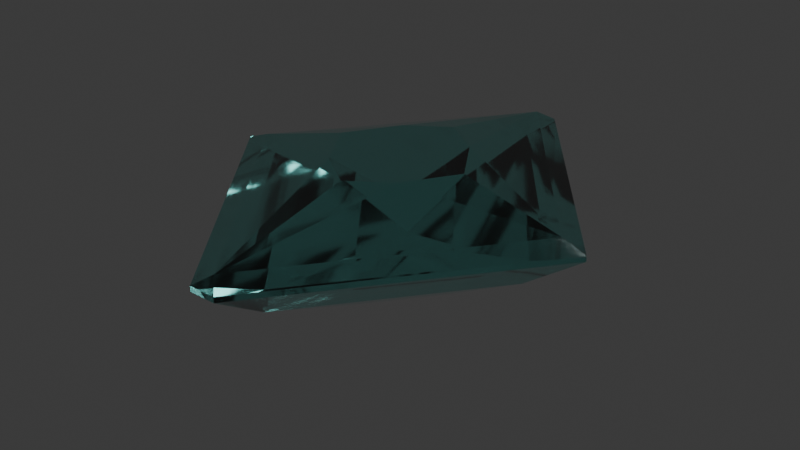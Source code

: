 # Source: Zircon.blend  (saved by Blender 4.1.24; exported with 4.5.12 LTS)
import bpy
from mathutils import Matrix  # noqa: F401  (used for matrix-valued properties, if any)

bpy.ops.wm.read_factory_settings(use_empty=True)
scene = bpy.context.scene
scene.name = 'Scene'

# ---- collections
col_collection = bpy.data.collections.new('Collection'); scene.collection.children.link(col_collection)

# ---- materials (node trees are filled in below, after node groups)
mat_material_001 = bpy.data.materials.new('Material.001')

# ---- node groups
ng_thickness_along_normal = bpy.data.node_groups.new('Thickness along normal', 'GeometryNodeTree')
_s = ng_thickness_along_normal.interface.new_socket(name='Geometry', in_out='OUTPUT', socket_type='NodeSocketGeometry')
_s = ng_thickness_along_normal.interface.new_socket(name='Normal thickness', in_out='OUTPUT', socket_type='NodeSocketFloat')
_s.subtype = 'DISTANCE'
_s.description = 'The thickness along the normal'
_s = ng_thickness_along_normal.interface.new_socket(name='Geometry', in_out='INPUT', socket_type='NodeSocketGeometry')
ng_thickness_along_normal.is_modifier = True
_N = ng_thickness_along_normal.nodes; _L = ng_thickness_along_normal.links
n0 = _N.new('NodeGroupInput'); n0.name = 'Group Input'; n0.location = (-737, -44)
n1 = _N.new('NodeGroupOutput'); n1.name = 'Group Output'; n1.location = (389, -49)
n2 = _N.new('GeometryNodeRaycast'); n2.name = 'Raycast'; n2.location = (-189, -112)
n3 = _N.new('GeometryNodeInputPosition'); n3.name = 'Position'; n3.location = (-646, -241)
n4 = _N.new('GeometryNodeInputNormal'); n4.name = 'Normal'; n4.location = (-1024, -526)
n4.legacy_corner_normals = True
n5 = _N.new('ShaderNodeVectorMath'); n5.name = 'Vector Math'; n5.location = (-833, -478)
n5.operation = 'SCALE'
n5.inputs[3].default_value = -1.0
n6 = _N.new('GeometryNodeSwitch'); n6.name = 'Switch'; n6.location = (67, -221)
n6.input_type = 'FLOAT'
n6.inputs[1].default_value = 0.0
n7 = _N.new('ShaderNodeVectorMath'); n7.name = 'Vector Math.001'; n7.location = (-410, -207)
n8 = _N.new('ShaderNodeVectorMath'); n8.name = 'Vector Math.002'; n8.location = (-644, -311)
n8.operation = 'SCALE'
n8.inputs[3].default_value = 0.01
_L.new(n0.outputs[0], n2.inputs[0])
_L.new(n4.outputs[0], n5.inputs[0])
_L.new(n2.outputs[0], n6.inputs[0])
_L.new(n2.outputs[3], n6.inputs[2])
_L.new(n7.outputs[0], n2.inputs[2])
_L.new(n5.outputs[0], n2.inputs[3])
_L.new(n3.outputs[0], n7.inputs[0])
_L.new(n8.outputs[0], n7.inputs[1])
_L.new(n5.outputs[0], n8.inputs[0])
_L.new(n6.outputs[0], n1.inputs[1])
_L.new(n0.outputs[0], n1.inputs[0])
n1.is_active_output = True

# ---- material node trees
mat_material_001.use_nodes = True; mat_material_001.node_tree.nodes.clear()
_N = mat_material_001.node_tree.nodes; _L = mat_material_001.node_tree.links
n0 = _N.new('ShaderNodeBsdfPrincipled'); n0.name = 'Principled BSDF'; n0.location = (10, 300)
n0.inputs[0].default_value = (0.2271, 0.8004, 0.7426, 1.0)
n0.inputs[2].default_value = 0.06477
n0.inputs[3].default_value = 1.76
n0.inputs[18].default_value = 1.0
n1 = _N.new('ShaderNodeOutputMaterial'); n1.name = 'Material Output'; n1.location = (300, 300)
_L.new(n0.outputs[0], n1.inputs[0])
n1.is_active_output = True

# ---- world
world_world = bpy.data.worlds.new('World'); scene.world = world_world
world_world.use_nodes = True; world_world.node_tree.nodes.clear()
_N = world_world.node_tree.nodes; _L = world_world.node_tree.links
n0 = _N.new('ShaderNodeOutputWorld'); n0.name = 'World Output'; n0.location = (300, 300)
n1 = _N.new('ShaderNodeBackground'); n1.name = 'Background'; n1.location = (10, 300)
n1.inputs[0].default_value = (0.05088, 0.05088, 0.05088, 1.0)
_L.new(n1.outputs[0], n0.inputs[0])
n0.is_active_output = True
world_world.color = (0.05088, 0.05088, 0.05088)
world_world.use_sun_shadow = False
world_world.sun_shadow_jitter_overblur = 0.0

# ---- lights
light_area = bpy.data.lights.new('Area', 'AREA')
light_area.transmission_factor = 0.0
light_area.shadow_maximum_resolution = 0.006
light_area.use_absolute_resolution = True
light_area.size = 1.0
light_area.size_y = 1.0
light_area.cycles.is_caustics_light = True

# ---- meshes
me_plane = bpy.data.meshes.new('Plane')
me_plane.from_pydata([(-0.4113, 1.803e-09, -0.02044), (-0.02804, -0.4955, -0.0318), (0.02804, -0.4955, -0.0318), (0.4113, 1.803e-09, -0.02044), (-0.3603, 1.803e-09, -0.00151), (5.883e-10, -0.4668, -0.00151), (5.883e-10, 0.4668, -0.00151), (0.3603, 1.803e-09, -0.00151), (-0.15, 1.803e-09, 0.05655), (5.883e-10, -0.1639, 0.05655), (5.883e-10, 0.1639, 0.05655), (0.15, 1.803e-09, 0.05655), (-0.08312, 0.1066, 0.05655), (-0.08312, -0.1066, 0.05655), (0.08312, -0.1066, 0.05655), (0.08312, 0.1066, 0.05655), (0.02804, -0.4955, -0.02044), (0.4113, 1.803e-09, -0.0318), (-0.02804, -0.4955, -0.02044), (-0.02804, 0.4955, -0.02044), (-0.4113, 1.803e-09, -0.0318), (0.02804, 0.4955, -0.02044), (-0.02804, 0.4955, -0.0318), (0.02804, 0.4955, -0.0318), (5.883e-10, -0.3647, -0.1214), (0.2853, 1.803e-09, -0.1214), (-0.2853, 1.803e-09, -0.1214), (5.883e-10, 0.3647, -0.1214), (5.883e-10, -0.1429, -0.2098), (0.1119, 1.803e-09, -0.2098), (-0.1119, 1.803e-09, -0.2098), (5.883e-10, 0.1429, -0.2098), (5.883e-10, 1.803e-09, -0.2489)], [], [(18, 0, 20, 1), (6, 7, 3, 21), (4, 6, 19, 0), (5, 18, 16), (12, 8, 13, 9, 14, 11, 15, 10), (7, 11, 14), (15, 11, 7), (6, 10, 15), (12, 10, 6), (4, 8, 12), (13, 8, 4), (5, 9, 13), (14, 9, 5), (5, 7, 14), (7, 6, 15), (6, 4, 12), (4, 5, 13), (7, 5, 16, 3), (6, 21, 19), (5, 4, 0, 18), (21, 3, 17, 23), (18, 1, 2, 16), (21, 23, 22, 19), (0, 19, 22, 20), (3, 16, 2, 17), (17, 2, 24, 25), (1, 24, 2), (23, 17, 25, 27), (1, 20, 26, 24), (23, 27, 22), (20, 22, 27, 26), (25, 24, 28, 29), (24, 26, 30, 28), (26, 27, 31, 30), (27, 25, 29, 31), (30, 31, 32), (31, 29, 32), (29, 28, 32), (28, 30, 32)])
_uv = me_plane.uv_layers.new(name='UVMap')
_uv.uv.foreach_set('vector', [0.0, 0.0, 0.0, 0.0, 0.0, 0.0, 0.0, 0.0, 0.0, 0.0, 0.0, 0.0, 0.0, 0.0, 0.0, 0.0, 0.0, 0.0, 0.0, 0.0, 0.0, 0.0, 0.0, 0.0, 0.0, 0.0, 0.0, 0.0, 0.0, 0.0, 0.0, 0.5, 0.0, 0.0, 0.5, 0.0, 1.0, 0.0, 1.0, 0.5, 1.0, 1.0, 0.5, 1.0, 0.0, 1.0, 0.0, 0.0, 1.0, 1.0, 1.0, 0.5, 0.5, 1.0, 1.0, 1.0, 0.0, 0.0, 0.0, 0.0, 0.0, 1.0, 0.5, 1.0, 0.0, 0.5, 0.0, 1.0, 0.0, 0.0, 0.0, 0.0, 0.0, 0.0, 0.0, 0.5, 0.5, 0.0, 0.0, 0.0, 0.0, 0.0, 0.0, 0.0, 1.0, 0.0, 0.5, 0.0, 1.0, 0.5, 1.0, 0.0, 0.0, 0.0, 0.0, 0.0, 0.0, 0.0, 1.0, 0.5, 0.0, 0.0, 0.0, 0.0, 0.5, 1.0, 0.0, 0.0, 0.0, 0.0, 0.0, 0.5, 0.0, 0.0, 0.0, 0.0, 0.5, 0.0, 0.0, 0.0, 0.0, 0.0, 0.0, 0.0, 0.0, 0.0, 0.0, 0.0, 0.0, 0.0, 0.0, 0.0, 0.0, 0.0, 0.0, 0.0, 0.0, 0.0, 0.0, 0.0, 0.0, 0.0, 0.0, 0.0, 0.0, 0.0, 0.0, 0.0, 0.0, 0.0, 0.0, 0.0, 0.0, 0.0, 0.0, 0.0, 0.0, 0.0, 0.0, 0.0, 0.0, 0.0, 0.0, 0.0, 0.0, 0.0, 0.0, 0.0, 0.0, 0.0, 0.0, 0.0, 0.0, 0.0, 0.0, 0.0, 0.0, 0.0, 0.0, 0.0, 0.0, 0.0, 0.0, 0.0, 0.0, 0.0, 0.0, 0.0, 0.0, 0.0, 0.0, 0.0, 0.0, 0.0, 0.0, 0.0, 0.0, 0.0, 0.0, 0.0, 0.0, 0.0, 0.0, 0.0, 0.0, 0.0, 0.0, 0.0, 0.0, 0.0, 0.0, 0.0, 0.0, 0.0, 0.0, 0.0, 0.0, 0.0, 0.0, 0.0, 0.0, 0.0, 0.0, 0.0, 0.0, 0.0, 0.0, 0.0, 0.0, 0.0, 0.0, 0.0, 0.0, 0.0, 0.0, 0.0, 0.0, 0.0, 0.0, 0.0, 0.0, 0.0, 0.0, 0.0, 0.0, 0.0, 0.0, 0.0, 0.0, 0.0, 0.0, 0.0, 0.0, 0.0, 0.0, 0.0, 0.0, 0.0, 0.0, 0.0, 0.0, 0.0, 0.0, 0.0, 0.0, 0.0, 0.0, 0.0, 0.0, 0.0, 0.0, 0.0, 0.0, 0.0, 0.0, 0.0, 0.0, 0.0, 0.0, 0.0])
me_plane.materials.append(mat_material_001)
me_plane.update()

# ---- objects
ob_plane = bpy.data.objects.new('Plane', me_plane)
ob_area = bpy.data.objects.new('Area', light_area)

# ---- transforms, parenting, visibility, modifiers, constraints
ob_plane.location = (0.0, 0.0, 0.0)
ob_plane.cycles.is_caustics_caster = True
_m = ob_plane.modifiers.new('GeometryNodes', 'NODES')
_m.node_group = ng_thickness_along_normal
_m.open_output_attributes_panel = True
ob_area.location = (0.8323, 0.9417, 1.073)
ob_area.rotation_euler = (-0.5913, 0.4628, -0.2848)

# ---- collection membership
col_collection.objects.link(ob_plane)
col_collection.objects.link(ob_area)

# ---- scene / render settings (as saved in the file)
scene.frame_start = 1; scene.frame_end = 250; scene.frame_set(1)
scene.render.engine = 'CYCLES'
scene.cycles.sampling_pattern = 'TABULATED_SOBOL'
scene.eevee.ray_tracing_options.trace_max_roughness = 0.0
bpy.context.view_layer.update()

# ---- added for rendering (the .blend has no active camera): camera
cam_auto = bpy.data.cameras.new('AutoCamera')
cam_auto.lens = 50.0
cam_auto.sensor_width = 36.0
cam_auto.clip_end = 1000.0
ob_auto_camera = bpy.data.objects.new('AutoCamera', cam_auto)
scene.collection.objects.link(ob_auto_camera)
ob_auto_camera.location = (1.22462, -1.46955, 0.883533)
ob_auto_camera.rotation_euler = (1.09748, -7.21219e-08, 0.694738)
scene.camera = ob_auto_camera
bpy.context.view_layer.update()

